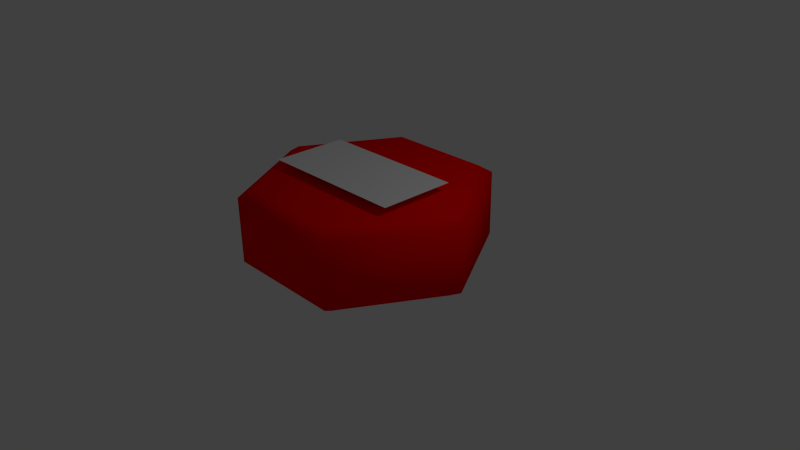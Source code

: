 # Source: pellet.bone.blend  (saved by Blender 2.74.0; exported with 4.5.12 LTS)
import bpy
from mathutils import Matrix  # noqa: F401  (used for matrix-valued properties, if any)

bpy.ops.wm.read_factory_settings(use_empty=True)
scene = bpy.context.scene
scene.name = 'Scene'

# ---- collections
col_collection_1 = bpy.data.collections.new('Collection 1'); scene.collection.children.link(col_collection_1)

# ---- materials (node trees are filled in below, after node groups)
mat_red_pellet = bpy.data.materials.new('red_pellet')
mat_red_pellet.alpha_threshold = 0.0
mat_red_pellet.use_transparent_shadow = False
mat_red_pellet.diffuse_color = (1.0, 0.0, 0.0, 1.0)
mat_red_pellet.roughness = 0.5
mat_red_pellet.specular_intensity = 0.0
mat_number = bpy.data.materials.new('Number')
mat_number.alpha_threshold = 0.0
mat_number.use_transparent_shadow = False
mat_number.roughness = 0.5
mat_number.specular_intensity = 0.0

# ---- material node trees

# ---- world
world_world = bpy.data.worlds.new('World'); scene.world = world_world
world_world.color = (0.05088, 0.05088, 0.05088)
world_world.use_sun_shadow = False
world_world.sun_shadow_jitter_overblur = 0.0
world_world.cycles.sampling_method = 'MANUAL'
world_world.cycles.sample_map_resolution = 256

# ---- cameras
cam_camera = bpy.data.cameras.new('Camera')
cam_camera.clip_end = 100.0
cam_camera.lens = 35.0
cam_camera.sensor_width = 32.0
cam_camera.sensor_height = 18.0
cam_camera.ortho_scale = 7.314
cam_camera.dof.focus_distance = 0.0
cam_camera.dof.aperture_fstop = 128.0

# ---- lights
light_lamp = bpy.data.lights.new('Lamp', 'POINT')
light_lamp.transmission_factor = 0.0
light_lamp.cutoff_distance = 30.0
light_lamp.energy = 100.0
light_lamp.shadow_buffer_clip_start = 1.001
light_lamp.shadow_soft_size = 0.1
light_lamp.shadow_maximum_resolution = 0.006
light_lamp.use_absolute_resolution = True
light_lamp.cycles.use_multiple_importance_sampling = False

# ---- meshes
me_plane_001 = bpy.data.meshes.new('Plane.001')
me_plane_001.from_pydata([(0.6801, -1.266, 1.093), (0.7721, -1.427, 0.982), (-0.7342, -1.257, 1.093), (-0.8282, -1.417, 0.9821), (-1.434, -0.02758, 1.093), (-1.62, -0.02641, 0.9822), (-0.7187, 1.193, 1.093), (-0.8107, 1.354, 0.9821), (0.6956, 1.184, 1.093), (0.7896, 1.344, 0.982), (1.395, -0.04546, 1.093), (1.581, -0.04664, 0.9819), (0.988, -0.6747, 1.212), (0.9987, 0.3249, 1.212), (-1.004, -0.6694, 1.212), (-0.9937, 0.3302, 1.212), (0.6801, -1.266, 4.401e-05), (0.7721, -1.427, 0.1109), (-0.7342, -1.257, -6.814e-05), (-0.8282, -1.417, 0.1107), (-1.434, -0.02758, -0.0001236), (-1.62, -0.02641, 0.1107), (-0.7187, 1.193, -6.639e-05), (-0.8107, 1.354, 0.1107), (0.6956, 1.184, 4.462e-05), (0.7896, 1.344, 0.1109), (1.395, -0.04546, 0.0001005), (1.581, -0.04664, 0.1109)], [], [(1, 0, 2, 3), (3, 2, 4, 5), (5, 4, 6, 7), (7, 6, 8, 9), (9, 8, 10, 11), (4, 2, 0, 6), (0, 10, 8, 6), (11, 10, 0, 1), (12, 13, 15, 14), (17, 19, 18, 16), (19, 21, 20, 18), (21, 23, 22, 20), (23, 25, 24, 22), (25, 27, 26, 24), (27, 17, 16, 26), (17, 1, 3, 19), (19, 3, 5, 21), (21, 5, 7, 23), (23, 7, 9, 25), (25, 9, 11, 27), (18, 20, 22, 16), (24, 26, 16, 22), (27, 11, 1, 17)])
me_plane_001.polygons.foreach_set('use_smooth', [1, 1, 1, 1, 1, 1, 1, 1, 0, 1, 1, 1, 1, 1, 1, 1, 1, 1, 1, 1, 1, 1, 1])
me_plane_001.polygons.foreach_set('material_index', [0, 0, 0, 0, 0, 0, 0, 0, 1, 0, 0, 0, 0, 0, 0, 0, 0, 0, 0, 0, 0, 0, 0])
_uv = me_plane_001.uv_layers.new(name='UVMap')
_uv.uv.foreach_set('vector', [0.0, 0.0, 0.0, 0.0, 0.0, 0.0, 0.0, 0.0, 0.0, 0.0, 0.0, 0.0, 0.0, 0.0, 0.0, 0.0, 0.0, 0.0, 0.0, 0.0, 0.0, 0.0, 0.0, 0.0, 0.0, 0.0, 0.0, 0.0, 0.0, 0.0, 0.0, 0.0, 0.0, 0.0, 0.0, 0.0, 0.0, 0.0, 0.0, 0.0, 0.0, 0.0, 0.0, 0.0, 0.0, 0.0, 0.0, 0.0, 0.0, 0.0, 0.0, 0.0, 0.0, 0.0, 0.0, 0.0, 0.0, 0.0, 0.0, 0.0, 0.0, 0.0, 0.0, 0.0, 0.0, 0.0, 0.1756, 0.0, 0.1756, 1.0, 0.0, 1.0, 0.0, 0.0, 0.0, 0.0, 0.0, 0.0, 0.0, 0.0, 0.0, 0.0, 0.0, 0.0, 0.0, 0.0, 0.0, 0.0, 0.0, 0.0, 0.0, 0.0, 0.0, 0.0, 0.0, 0.0, 0.0, 0.0, 0.0, 0.0, 0.0, 0.0, 0.0, 0.0, 0.0, 0.0, 0.0, 0.0, 0.0, 0.0, 0.0, 0.0, 0.0, 0.0, 0.0, 0.0, 0.0, 0.0, 0.0, 0.0, 0.0, 0.0, 0.0, 0.0, 0.0, 0.0, 0.0, 0.0, 0.0, 0.0, 0.0, 0.0, 0.0, 0.0, 0.0, 0.0, 0.0, 0.0, 0.0, 0.0, 0.0, 0.0, 0.0, 0.0, 0.0, 0.0, 0.0, 0.0, 0.0, 0.0, 0.0, 0.0, 0.0, 0.0, 0.0, 0.0, 0.0, 0.0, 0.0, 0.0, 0.0, 0.0, 0.0, 0.0, 0.0, 0.0, 0.0, 0.0, 0.0, 0.0, 0.0, 0.0, 0.0, 0.0, 0.0, 0.0, 0.0, 0.0, 0.0, 0.0, 0.0, 0.0, 0.0, 0.0])
me_plane_001.materials.append(mat_red_pellet)
me_plane_001.materials.append(mat_number)
me_plane_001.use_remesh_preserve_volume = False
me_plane_001.use_remesh_preserve_attributes = False
me_plane_001.use_mirror_vertex_groups = False
me_plane_001.update()

# ---- objects
ob_lamp = bpy.data.objects.new('Lamp', light_lamp)
ob_camera = bpy.data.objects.new('Camera', cam_camera)
ob_pellet = bpy.data.objects.new('Pellet', me_plane_001)

# ---- transforms, parenting, visibility, modifiers, constraints
ob_lamp.location = (4.076, 1.005, 5.904)
ob_lamp.rotation_euler = (0.6503, 0.05522, 1.866)
ob_lamp.lock_rotations_4d = False
ob_lamp.empty_display_type = 'ARROWS'
ob_lamp.color = (0.0, 0.0, 0.0, 0.0)
ob_lamp.lineart.crease_threshold = 0.0
ob_camera.location = (7.481, -6.508, 5.344)
ob_camera.rotation_euler = (1.109, 0.01082, 0.8149)
ob_camera.lock_rotations_4d = False
ob_camera.empty_display_type = 'ARROWS'
ob_camera.color = (0.0, 0.0, 0.0, 0.0)
ob_camera.display_type = 'WIRE'
ob_camera.lineart.crease_threshold = 0.0
ob_pellet.location = (0.0, 0.0, 0.0)
ob_pellet.lineart.crease_threshold = 0.0
_vg = ob_pellet.vertex_groups.new(name='stem')
_vg = ob_pellet.vertex_groups.new(name='head')

# ---- collection membership
col_collection_1.objects.link(ob_lamp)
col_collection_1.objects.link(ob_camera)
col_collection_1.objects.link(ob_pellet)

# ---- scene / render settings (as saved in the file)
scene.camera = ob_camera
scene.frame_start = 1; scene.frame_end = 250; scene.frame_set(1)
scene.render.engine = 'BLENDER_EEVEE_NEXT'
scene.render.resolution_percentage = 50
scene.render.dither_intensity = 0.0
scene.cycles.use_denoising = False
scene.cycles.samples = 10
scene.cycles.sampling_pattern = 'TABULATED_SOBOL'
scene.cycles.light_sampling_threshold = 0.0
scene.cycles.use_adaptive_sampling = False
scene.cycles.use_light_tree = False
scene.cycles.blur_glossy = 0.0
scene.cycles.pixel_filter_type = 'GAUSSIAN'
scene.cycles.sample_clamp_indirect = 0.0
scene.view_settings.view_transform = 'Standard'
bpy.context.view_layer.update()
